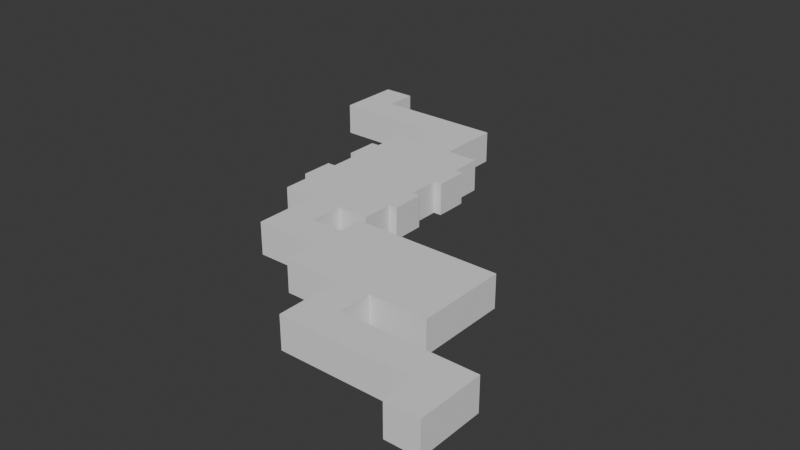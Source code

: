 # Source: level.blend  (saved by Blender 4.5.90; exported with 4.5.12 LTS)
import bpy
from mathutils import Matrix  # noqa: F401  (used for matrix-valued properties, if any)

bpy.ops.wm.read_factory_settings(use_empty=True)
scene = bpy.context.scene
scene.name = 'Scene'

# ---- collections
col_collection = bpy.data.collections.new('Collection'); scene.collection.children.link(col_collection)

# ---- world
world_world = bpy.data.worlds.new('World'); scene.world = world_world
world_world.use_nodes = True; world_world.node_tree.nodes.clear()
_N = world_world.node_tree.nodes; _L = world_world.node_tree.links
n0 = _N.new('ShaderNodeOutputWorld'); n0.name = 'World Output'; n0.location = (200, 100)
n1 = _N.new('ShaderNodeBackground'); n1.name = 'Background'; n1.location = (-200, 100)
n1.inputs[0].default_value = (0.05088, 0.05088, 0.05088, 1.0)
_L.new(n1.outputs[0], n0.inputs[0])
n0.is_active_output = True
world_world.color = (0.05088, 0.05088, 0.05088)
world_world.sun_shadow_jitter_overblur = 0.0

# ---- meshes
me_plane = bpy.data.meshes.new('Plane')
me_plane.from_pydata([(12.38, -15.77, 0.0), (8.385, -15.77, 0.0), (12.38, -11.77, 0.0), (8.385, -11.77, 0.0), (19.38, -15.77, 0.0), (19.38, -11.77, 0.0), (1.385, -15.77, 0.0), (1.385, -11.77, 0.0), (12.38, -7.769, 0.0), (8.385, -7.769, 0.0), (19.38, -7.769, 0.0), (1.385, -7.769, 0.0), (12.38, -4.769, 0.0), (8.385, -4.769, 0.0), (19.38, -4.769, 0.0), (1.385, -4.769, 0.0), (-2.615, -11.77, 0.0), (-2.615, -7.769, 0.0), (-6.615, -11.77, 0.0), (-6.615, -7.769, 0.0), (-2.615, -3.769, 0.0), (-6.615, -3.769, 0.0), (-2.615, 0.2308, 0.0), (-6.615, 0.2308, 0.0), (-2.615, 4.231, 0.0), (-6.615, 4.231, 0.0), (-2.615, 8.231, 0.0), (-6.615, 8.231, 0.0), (-2.615, 12.23, 0.0), (-6.615, 12.23, 0.0), (1.385, -3.769, 0.0), (1.385, 0.2308, 0.0), (1.385, 4.231, 0.0), (1.385, 8.231, 0.0), (1.385, 12.23, 0.0), (-10.62, -3.769, 0.0), (-10.62, 0.2308, 0.0), (-10.62, 4.231, 0.0), (-10.62, 8.231, 0.0), (-10.62, 12.23, 0.0), (2.385, 0.2308, 0.0), (2.385, 4.231, 0.0), (-2.615, 16.23, 0.0), (-6.615, 16.23, 0.0), (1.385, 16.23, 0.0), (-10.62, 16.23, 0.0), (2.385, 8.231, 0.0), (2.385, 12.23, 0.0), (-11.62, 8.231, 0.0), (-11.62, 12.23, 0.0), (-11.62, 0.2308, 0.0), (-11.62, 4.231, 0.0), (12.38, -15.77, 4.0), (8.385, -15.77, 4.0), (12.38, -11.77, 4.0), (8.385, -11.77, 4.0), (19.38, -15.77, 4.0), (19.38, -11.77, 4.0), (1.385, -11.77, 4.0), (1.385, -15.77, 4.0), (12.38, -7.769, 4.0), (8.385, -7.769, 4.0), (19.38, -7.769, 4.0), (1.385, -7.769, 4.0), (12.38, -4.769, 4.0), (8.385, -4.769, 4.0), (19.38, -4.769, 4.0), (1.385, -4.769, 4.0), (-2.615, -7.769, 4.0), (-2.615, -11.77, 4.0), (-6.615, -7.769, 4.0), (-6.615, -11.77, 4.0), (-2.615, -3.769, 4.0), (-6.615, -3.769, 4.0), (-2.615, 0.2308, 4.0), (-6.615, 0.2308, 4.0), (-2.615, 4.231, 4.0), (-6.615, 4.231, 4.0), (-2.615, 8.231, 4.0), (-6.615, 8.231, 4.0), (-2.615, 12.23, 4.0), (-6.615, 12.23, 4.0), (1.385, -3.769, 4.0), (1.385, 0.2308, 4.0), (1.385, 4.231, 4.0), (1.385, 8.231, 4.0), (1.385, 12.23, 4.0), (-10.62, 0.2308, 4.0), (-10.62, -3.769, 4.0), (-10.62, 4.231, 4.0), (-10.62, 8.231, 4.0), (-10.62, 12.23, 4.0), (2.385, 0.2308, 4.0), (2.385, 4.231, 4.0), (-2.615, 16.23, 4.0), (-6.615, 16.23, 4.0), (1.385, 16.23, 4.0), (-10.62, 16.23, 4.0), (2.385, 8.231, 4.0), (2.385, 12.23, 4.0), (-11.62, 12.23, 4.0), (-11.62, 8.231, 4.0), (-11.62, 4.231, 4.0), (-11.62, 0.2308, 4.0)], [], [(1, 0, 2, 3), (2, 0, 4, 5), (1, 3, 7, 6), (7, 3, 9, 11), (2, 5, 10, 8), (3, 2, 8, 9), (11, 9, 13, 15), (8, 10, 14, 12), (9, 8, 12, 13), (7, 11, 17, 16), (16, 17, 19, 18), (19, 17, 20, 21), (21, 20, 22, 23), (23, 22, 24, 25), (25, 24, 26, 27), (27, 26, 28, 29), (22, 20, 30, 31), (28, 26, 33, 34), (24, 22, 31, 32), (26, 24, 32, 33), (25, 27, 38, 37), (21, 23, 36, 35), (27, 29, 39, 38), (23, 25, 37, 36), (32, 31, 40, 41), (39, 29, 43, 45), (28, 34, 44, 42), (29, 28, 42, 43), (34, 33, 46, 47), (38, 39, 49, 48), (36, 37, 51, 50), (53, 55, 54, 52), (54, 57, 56, 52), (53, 59, 58, 55), (58, 63, 61, 55), (54, 60, 62, 57), (55, 61, 60, 54), (63, 67, 65, 61), (60, 64, 66, 62), (61, 65, 64, 60), (58, 69, 68, 63), (69, 71, 70, 68), (70, 73, 72, 68), (73, 75, 74, 72), (75, 77, 76, 74), (77, 79, 78, 76), (79, 81, 80, 78), (74, 83, 82, 72), (80, 86, 85, 78), (76, 84, 83, 74), (78, 85, 84, 76), (77, 89, 90, 79), (73, 88, 87, 75), (79, 90, 91, 81), (75, 87, 89, 77), (84, 93, 92, 83), (91, 97, 95, 81), (80, 94, 96, 86), (81, 95, 94, 80), (86, 99, 98, 85), (90, 101, 100, 91), (87, 103, 102, 89), (41, 93, 84, 32), (39, 91, 100, 49), (31, 83, 92, 40), (16, 69, 58, 7), (51, 102, 103, 50), (11, 63, 68, 17), (50, 103, 87, 36), (44, 96, 94, 42), (19, 70, 71, 18), (36, 87, 88, 35), (37, 89, 102, 51), (43, 95, 97, 45), (18, 71, 69, 16), (45, 97, 91, 39), (38, 90, 89, 37), (5, 57, 62, 10), (12, 64, 65, 13), (4, 56, 57, 5), (21, 73, 70, 19), (14, 66, 64, 12), (30, 82, 83, 31), (34, 86, 96, 44), (17, 68, 72, 20), (13, 65, 67, 15), (46, 98, 99, 47), (0, 52, 56, 4), (35, 88, 73, 21), (15, 67, 63, 11), (32, 84, 85, 33), (47, 99, 86, 34), (7, 58, 59, 6), (33, 85, 98, 46), (6, 59, 53, 1), (49, 100, 101, 48), (40, 92, 93, 41), (10, 62, 66, 14), (20, 72, 82, 30), (48, 101, 90, 38)])
_uv = me_plane.uv_layers.new(name='UVMap')
_uv.uv.foreach_set('vector', [0.0, 1.0, 0.0, 1.0, 0.0, 1.0, 0.0, 1.0, 0.0, 1.0, 0.0, 1.0, 0.0, 1.0, 0.0, 1.0, 0.0, 1.0, 0.0, 1.0, 0.0, 1.0, 0.0, 1.0, 0.0, 1.0, 0.0, 1.0, 0.0, 1.0, 0.0, 1.0, 0.0, 1.0, 0.0, 1.0, 0.0, 1.0, 0.0, 1.0, 0.0, 1.0, 0.0, 1.0, 0.0, 1.0, 0.0, 1.0, 0.0, 1.0, 0.0, 1.0, 0.0, 1.0, 0.0, 1.0, 0.0, 1.0, 0.0, 1.0, 0.0, 1.0, 0.0, 1.0, 0.0, 1.0, 0.0, 1.0, 0.0, 1.0, 0.0, 1.0, 0.0, 1.0, 0.0, 1.0, 0.0, 1.0, 0.0, 1.0, 0.0, 1.0, 0.0, 1.0, 0.0, 1.0, 0.0, 1.0, 0.0, 1.0, 0.0, 1.0, 0.0, 1.0, 0.0, 1.0, 0.0, 1.0, 0.0, 1.0, 0.0, 1.0, 0.0, 1.0, 0.0, 1.0, 0.0, 1.0, 0.0, 1.0, 0.0, 1.0, 0.0, 1.0, 0.0, 1.0, 0.0, 1.0, 0.0, 1.0, 0.0, 1.0, 0.0, 1.0, 0.0, 1.0, 0.0, 1.0, 0.0, 1.0, 0.0, 1.0, 0.0, 1.0, 0.0, 1.0, 0.0, 1.0, 0.0, 1.0, 0.0, 1.0, 0.0, 1.0, 0.0, 1.0, 0.0, 1.0, 0.0, 1.0, 0.0, 1.0, 0.0, 1.0, 0.0, 1.0, 0.0, 1.0, 0.0, 1.0, 0.0, 1.0, 0.0, 1.0, 0.0, 1.0, 0.0, 1.0, 0.0, 1.0, 0.0, 1.0, 0.0, 1.0, 0.0, 1.0, 0.0, 1.0, 0.0, 1.0, 0.0, 1.0, 0.0, 1.0, 0.0, 1.0, 0.0, 1.0, 0.0, 1.0, 0.0, 1.0, 0.0, 1.0, 0.0, 1.0, 0.0, 1.0, 0.0, 1.0, 0.0, 1.0, 0.0, 1.0, 0.0, 1.0, 0.0, 1.0, 0.0, 1.0, 0.0, 1.0, 0.0, 1.0, 0.0, 1.0, 0.0, 1.0, 0.0, 1.0, 0.0, 1.0, 0.0, 1.0, 0.0, 1.0, 0.0, 1.0, 0.0, 1.0, 0.0, 1.0, 0.0, 1.0, 0.0, 1.0, 0.0, 1.0, 0.0, 1.0, 0.0, 1.0, 0.0, 1.0, 0.0, 1.0, 0.0, 1.0, 0.0, 1.0, 0.0, 1.0, 0.0, 1.0, 0.0, 1.0, 0.0, 1.0, 0.0, 1.0, 0.0, 1.0, 0.0, 1.0, 0.0, 1.0, 0.0, 1.0, 0.0, 1.0, 0.0, 1.0, 0.0, 1.0, 0.0, 1.0, 0.0, 1.0, 0.0, 1.0, 0.0, 1.0, 0.0, 1.0, 0.0, 1.0, 0.0, 1.0, 0.0, 1.0, 0.0, 1.0, 0.0, 1.0, 0.0, 1.0, 0.0, 1.0, 0.0, 1.0, 0.0, 1.0, 0.0, 1.0, 0.0, 1.0, 0.0, 1.0, 0.0, 1.0, 0.0, 1.0, 0.0, 1.0, 0.0, 1.0, 0.0, 1.0, 0.0, 1.0, 0.0, 1.0, 0.0, 1.0, 0.0, 1.0, 0.0, 1.0, 0.0, 1.0, 0.0, 1.0, 0.0, 1.0, 0.0, 1.0, 0.0, 1.0, 0.0, 1.0, 0.0, 1.0, 0.0, 1.0, 0.0, 1.0, 0.0, 1.0, 0.0, 1.0, 0.0, 1.0, 0.0, 1.0, 0.0, 1.0, 0.0, 1.0, 0.0, 1.0, 0.0, 1.0, 0.0, 1.0, 0.0, 1.0, 0.0, 1.0, 0.0, 1.0, 0.0, 1.0, 0.0, 1.0, 0.0, 1.0, 0.0, 1.0, 0.0, 1.0, 0.0, 1.0, 0.0, 1.0, 0.0, 1.0, 0.0, 1.0, 0.0, 1.0, 0.0, 1.0, 0.0, 1.0, 0.0, 1.0, 0.0, 1.0, 0.0, 1.0, 0.0, 1.0, 0.0, 1.0, 0.0, 1.0, 0.0, 1.0, 0.0, 1.0, 0.0, 1.0, 0.0, 1.0, 0.0, 1.0, 0.0, 1.0, 0.0, 1.0, 0.0, 1.0, 0.0, 1.0, 0.0, 1.0, 0.0, 1.0, 0.0, 1.0, 0.0, 1.0, 0.0, 1.0, 0.0, 1.0, 0.0, 1.0, 0.0, 1.0, 0.0, 1.0, 0.0, 1.0, 0.0, 1.0, 0.0, 1.0, 0.0, 1.0, 0.0, 1.0, 0.0, 1.0, 0.0, 1.0, 0.0, 1.0, 0.0, 1.0, 0.0, 1.0, 0.0, 1.0, 0.0, 1.0, 0.0, 1.0, 0.0, 1.0, 0.0, 1.0, 0.0, 1.0, 0.0, 1.0, 0.0, 1.0, 0.0, 1.0, 0.0, 1.0, 0.0, 1.0, 0.0, 1.0, 0.0, 1.0, 0.0, 1.0, 0.0, 1.0, 0.0, 1.0, 0.0, 1.0, 0.0, 1.0, 0.0, 1.0, 0.0, 1.0, 0.0, 1.0, 0.0, 1.0, 0.0, 1.0, 0.0, 1.0, 0.0, 1.0, 0.0, 1.0, 0.0, 1.0, 0.0, 1.0, 0.0, 1.0, 0.0, 1.0, 0.0, 1.0, 0.0, 1.0, 0.0, 1.0, 0.0, 1.0, 0.0, 1.0, 0.0, 1.0, 0.0, 1.0, 0.0, 1.0, 0.0, 1.0, 0.0, 1.0, 0.0, 1.0, 0.0, 1.0, 0.0, 1.0, 0.0, 1.0, 0.0, 1.0, 0.0, 1.0, 0.0, 1.0, 0.0, 1.0, 0.0, 1.0, 0.0, 1.0, 0.0, 1.0, 0.0, 1.0, 0.0, 1.0, 0.0, 1.0, 0.0, 1.0, 0.0, 1.0, 0.0, 1.0, 0.0, 1.0, 0.0, 1.0, 0.0, 1.0, 0.0, 1.0, 0.0, 1.0, 0.0, 1.0, 0.0, 1.0, 0.0, 1.0, 0.0, 1.0, 0.0, 1.0, 0.0, 1.0, 0.0, 1.0, 0.0, 1.0, 0.0, 1.0, 0.0, 1.0, 0.0, 1.0, 0.0, 1.0, 0.0, 1.0, 0.0, 1.0, 0.0, 1.0, 0.0, 1.0, 0.0, 1.0, 0.0, 1.0, 0.0, 1.0, 0.0, 1.0, 0.0, 1.0, 0.0, 1.0, 0.0, 1.0, 0.0, 1.0, 0.0, 1.0, 0.0, 1.0, 0.0, 1.0, 0.0, 1.0, 0.0, 1.0, 0.0, 1.0, 0.0, 1.0, 0.0, 1.0, 0.0, 1.0, 0.0, 1.0, 0.0, 1.0, 0.0, 1.0, 0.0, 1.0, 0.0, 1.0, 0.0, 1.0, 0.0, 1.0, 0.0, 1.0, 0.0, 1.0, 0.0, 1.0, 0.0, 1.0, 0.0, 1.0, 0.0, 1.0, 0.0, 1.0, 0.0, 1.0, 0.0, 1.0, 0.0, 1.0, 0.0, 1.0, 0.0, 1.0, 0.0, 1.0, 0.0, 1.0, 0.0, 1.0, 0.0, 1.0, 0.0, 1.0, 0.0, 1.0, 0.0, 1.0, 0.0, 1.0, 0.0, 1.0, 0.0, 1.0, 0.0, 1.0, 0.0, 1.0, 0.0, 1.0, 0.0, 1.0, 0.0, 1.0, 0.0, 1.0, 0.0, 1.0, 0.0, 1.0, 0.0, 1.0, 0.0, 1.0, 0.0, 1.0, 0.0, 1.0, 0.0, 1.0, 0.0, 1.0, 0.0, 1.0, 0.0, 1.0, 0.0, 1.0, 0.0, 1.0, 0.0, 1.0, 0.0, 1.0, 0.0, 1.0, 0.0, 1.0, 0.0, 1.0, 0.0, 1.0, 0.0, 1.0, 0.0, 1.0, 0.0, 1.0, 0.0, 1.0, 0.0, 1.0, 0.0, 1.0, 0.0, 1.0, 0.0, 1.0, 0.0, 1.0, 0.0, 1.0, 0.0, 1.0, 0.0, 1.0, 0.0, 1.0, 0.0, 1.0, 0.0, 1.0, 0.0, 1.0, 0.0, 1.0, 0.0, 1.0, 0.0, 1.0, 0.0, 1.0, 0.0, 1.0])
me_plane.update()
me_plane_001 = bpy.data.meshes.new('Plane.001')
me_plane_001.from_pydata([(6.0, 6.0, 4.0), (6.0, 2.0, 4.0), (-2.0, 2.0, 0.0), (2.0, 2.0, 0.0), (-2.0, 6.0, 0.0), (2.0, 6.0, 0.0), (-6.0, 2.0, 0.0), (-6.0, 6.0, 0.0), (-10.0, 2.0, 0.0), (-10.0, 6.0, 0.0), (-14.0, 2.0, 0.0), (-14.0, 6.0, 0.0), (-10.0, 10.0, 0.0), (-14.0, 10.0, 0.0), (-2.0, 2.0, 4.0), (6.0, 6.0, 0.0), (6.0, 2.0, 0.0), (2.0, 2.0, 4.0), (2.0, 6.0, 4.0), (-2.0, 6.0, 4.0), (-6.0, 6.0, 4.0), (-6.0, 2.0, 4.0), (-10.0, 6.0, 4.0), (-10.0, 2.0, 4.0), (-14.0, 6.0, 4.0), (-14.0, 2.0, 4.0), (-10.0, 10.0, 4.0), (-14.0, 10.0, 4.0), (2.0, -2.0, 4.0), (6.0, -2.0, 4.0), (2.0, -2.0, 0.0), (6.0, -2.0, 0.0)], [], [(17, 18, 0, 1), (2, 3, 5, 4), (2, 4, 7, 6), (6, 7, 9, 8), (8, 9, 11, 10), (11, 9, 12, 13), (3, 17, 28, 30), (14, 19, 18, 17), (14, 21, 20, 19), (21, 23, 22, 20), (23, 25, 24, 22), (24, 27, 26, 22), (6, 21, 14, 2), (18, 5, 15, 0), (4, 19, 20, 7), (16, 1, 0, 15), (13, 27, 24, 11), (9, 22, 26, 12), (8, 23, 21, 6), (5, 18, 19, 4), (7, 20, 22, 9), (11, 24, 25, 10), (5, 3, 16, 15), (10, 25, 23, 8), (2, 14, 17, 3), (30, 28, 29, 31), (17, 1, 29, 28), (1, 16, 31, 29), (16, 3, 30, 31)])
_uv = me_plane_001.uv_layers.new(name='UVMap')
_uv.uv.foreach_set('vector', [1.0, 1.0, 1.0, 1.0, 1.0, 1.0, 1.0, 1.0, 0.0, 1.0, 1.0, 1.0, 1.0, 1.0, 0.0, 1.0, 0.0, 1.0, 0.0, 1.0, 0.0, 1.0, 0.0, 1.0, 0.0, 1.0, 0.0, 1.0, 0.0, 1.0, 0.0, 1.0, 0.0, 1.0, 0.0, 1.0, 0.0, 1.0, 0.0, 1.0, 0.0, 1.0, 0.0, 1.0, 0.0, 1.0, 0.0, 1.0, 1.0, 1.0, 1.0, 1.0, 1.0, 1.0, 1.0, 1.0, 0.0, 1.0, 0.0, 1.0, 1.0, 1.0, 1.0, 1.0, 0.0, 1.0, 0.0, 1.0, 0.0, 1.0, 0.0, 1.0, 0.0, 1.0, 0.0, 1.0, 0.0, 1.0, 0.0, 1.0, 0.0, 1.0, 0.0, 1.0, 0.0, 1.0, 0.0, 1.0, 0.0, 1.0, 0.0, 1.0, 0.0, 1.0, 0.0, 1.0, 0.0, 1.0, 0.0, 1.0, 0.0, 1.0, 0.0, 1.0, 1.0, 1.0, 1.0, 1.0, 1.0, 1.0, 1.0, 1.0, 0.0, 1.0, 0.0, 1.0, 0.0, 1.0, 0.0, 1.0, 1.0, 1.0, 1.0, 1.0, 1.0, 1.0, 1.0, 1.0, 0.0, 1.0, 0.0, 1.0, 0.0, 1.0, 0.0, 1.0, 0.0, 1.0, 0.0, 1.0, 0.0, 1.0, 0.0, 1.0, 0.0, 1.0, 0.0, 1.0, 0.0, 1.0, 0.0, 1.0, 1.0, 1.0, 1.0, 1.0, 0.0, 1.0, 0.0, 1.0, 0.0, 1.0, 0.0, 1.0, 0.0, 1.0, 0.0, 1.0, 0.0, 1.0, 0.0, 1.0, 0.0, 1.0, 0.0, 1.0, 1.0, 1.0, 1.0, 1.0, 1.0, 1.0, 1.0, 1.0, 0.0, 1.0, 0.0, 1.0, 0.0, 1.0, 0.0, 1.0, 0.0, 1.0, 0.0, 1.0, 1.0, 1.0, 1.0, 1.0, 1.0, 1.0, 1.0, 1.0, 1.0, 1.0, 1.0, 1.0, 1.0, 1.0, 1.0, 1.0, 1.0, 1.0, 1.0, 1.0, 1.0, 1.0, 1.0, 1.0, 1.0, 1.0, 1.0, 1.0, 1.0, 1.0, 1.0, 1.0, 1.0, 1.0, 1.0, 1.0])
me_plane_001.update()
me_plane_003 = bpy.data.meshes.new('Plane.003')
me_plane_003.from_pydata([(6.0, 6.0, 4.0), (6.0, 2.0, 4.0), (-2.0, 2.0, 0.0), (2.0, 2.0, 0.0), (-2.0, 6.0, 0.0), (2.0, 6.0, 0.0), (-6.0, 2.0, 0.0), (-6.0, 6.0, 0.0), (-10.0, 2.0, 0.0), (-10.0, 6.0, 0.0), (-14.0, 2.0, 0.0), (-14.0, 6.0, 0.0), (-10.0, 10.0, 0.0), (-14.0, 10.0, 0.0), (-2.0, 2.0, 4.0), (6.0, 6.0, 0.0), (6.0, 2.0, 0.0), (2.0, 2.0, 4.0), (2.0, 6.0, 4.0), (-2.0, 6.0, 4.0), (-6.0, 6.0, 4.0), (-6.0, 2.0, 4.0), (-10.0, 6.0, 4.0), (-10.0, 2.0, 4.0), (-14.0, 6.0, 4.0), (-14.0, 2.0, 4.0), (-10.0, 10.0, 4.0), (-14.0, 10.0, 4.0), (2.0, -2.0, 4.0), (6.0, -2.0, 4.0), (2.0, -2.0, 0.0), (6.0, -2.0, 0.0)], [], [(17, 18, 0, 1), (2, 3, 5, 4), (2, 4, 7, 6), (6, 7, 9, 8), (8, 9, 11, 10), (11, 9, 12, 13), (3, 17, 28, 30), (14, 19, 18, 17), (14, 21, 20, 19), (21, 23, 22, 20), (23, 25, 24, 22), (24, 27, 26, 22), (6, 21, 14, 2), (18, 5, 15, 0), (4, 19, 20, 7), (16, 1, 0, 15), (13, 27, 24, 11), (9, 22, 26, 12), (8, 23, 21, 6), (5, 18, 19, 4), (7, 20, 22, 9), (11, 24, 25, 10), (5, 3, 16, 15), (10, 25, 23, 8), (2, 14, 17, 3), (17, 1, 29, 28), (1, 16, 31, 29), (16, 3, 30, 31), (13, 12, 26, 27)])
_uv = me_plane_003.uv_layers.new(name='UVMap')
_uv.uv.foreach_set('vector', [1.0, 1.0, 1.0, 1.0, 1.0, 1.0, 1.0, 1.0, 0.0, 1.0, 1.0, 1.0, 1.0, 1.0, 0.0, 1.0, 0.0, 1.0, 0.0, 1.0, 0.0, 1.0, 0.0, 1.0, 0.0, 1.0, 0.0, 1.0, 0.0, 1.0, 0.0, 1.0, 0.0, 1.0, 0.0, 1.0, 0.0, 1.0, 0.0, 1.0, 0.0, 1.0, 0.0, 1.0, 0.0, 1.0, 0.0, 1.0, 1.0, 1.0, 1.0, 1.0, 1.0, 1.0, 1.0, 1.0, 0.0, 1.0, 0.0, 1.0, 1.0, 1.0, 1.0, 1.0, 0.0, 1.0, 0.0, 1.0, 0.0, 1.0, 0.0, 1.0, 0.0, 1.0, 0.0, 1.0, 0.0, 1.0, 0.0, 1.0, 0.0, 1.0, 0.0, 1.0, 0.0, 1.0, 0.0, 1.0, 0.0, 1.0, 0.0, 1.0, 0.0, 1.0, 0.0, 1.0, 0.0, 1.0, 0.0, 1.0, 0.0, 1.0, 0.0, 1.0, 1.0, 1.0, 1.0, 1.0, 1.0, 1.0, 1.0, 1.0, 0.0, 1.0, 0.0, 1.0, 0.0, 1.0, 0.0, 1.0, 1.0, 1.0, 1.0, 1.0, 1.0, 1.0, 1.0, 1.0, 0.0, 1.0, 0.0, 1.0, 0.0, 1.0, 0.0, 1.0, 0.0, 1.0, 0.0, 1.0, 0.0, 1.0, 0.0, 1.0, 0.0, 1.0, 0.0, 1.0, 0.0, 1.0, 0.0, 1.0, 1.0, 1.0, 1.0, 1.0, 0.0, 1.0, 0.0, 1.0, 0.0, 1.0, 0.0, 1.0, 0.0, 1.0, 0.0, 1.0, 0.0, 1.0, 0.0, 1.0, 0.0, 1.0, 0.0, 1.0, 1.0, 1.0, 1.0, 1.0, 1.0, 1.0, 1.0, 1.0, 0.0, 1.0, 0.0, 1.0, 0.0, 1.0, 0.0, 1.0, 0.0, 1.0, 0.0, 1.0, 1.0, 1.0, 1.0, 1.0, 1.0, 1.0, 1.0, 1.0, 1.0, 1.0, 1.0, 1.0, 1.0, 1.0, 1.0, 1.0, 1.0, 1.0, 1.0, 1.0, 1.0, 1.0, 1.0, 1.0, 1.0, 1.0, 1.0, 1.0, 0.0, 1.0, 0.0, 1.0, 0.0, 1.0, 0.0, 1.0])
me_plane_003.update()

# ---- objects
ob_main = bpy.data.objects.new('Main', me_plane)
ob_entrancec = bpy.data.objects.new('EntranceC', me_plane_001)
ob_exitc = bpy.data.objects.new('ExitC', me_plane_003)

# ---- transforms, parenting, visibility, modifiers, constraints
ob_main.location = (-22.38, 25.77, 0.0)
ob_entrancec.location = (0.0, 0.0, 0.0)
ob_exitc.location = (-31.0, 44.0, 0.0)

# ---- collection membership
col_collection.objects.link(ob_main)
col_collection.objects.link(ob_entrancec)
col_collection.objects.link(ob_exitc)

# ---- scene / render settings (as saved in the file)
scene.frame_start = 1; scene.frame_end = 250; scene.frame_set(1)
scene.render.engine = 'BLENDER_EEVEE_NEXT'
bpy.context.view_layer.update()

# ---- added for rendering (the .blend has no active camera and no usable light): camera, sun
cam_auto = bpy.data.cameras.new('AutoCamera')
cam_auto.lens = 50.0
cam_auto.sensor_width = 36.0
cam_auto.clip_end = 1231.6
ob_auto_camera = bpy.data.objects.new('AutoCamera', cam_auto)
scene.collection.objects.link(ob_auto_camera)
ob_auto_camera.location = (50.6769, -58.2123, 58.1415)
ob_auto_camera.rotation_euler = (1.09748, -7.21219e-08, 0.694738)
scene.camera = ob_auto_camera
light_auto_sun = bpy.data.lights.new('AutoSun', 'SUN')
light_auto_sun.energy = 3.0
light_auto_sun.angle = 0.0523599
ob_auto_sun = bpy.data.objects.new('AutoSun', light_auto_sun)
scene.collection.objects.link(ob_auto_sun)
ob_auto_sun.rotation_euler = (0.872665, 0.174533, 0.523599)
bpy.context.view_layer.update()
